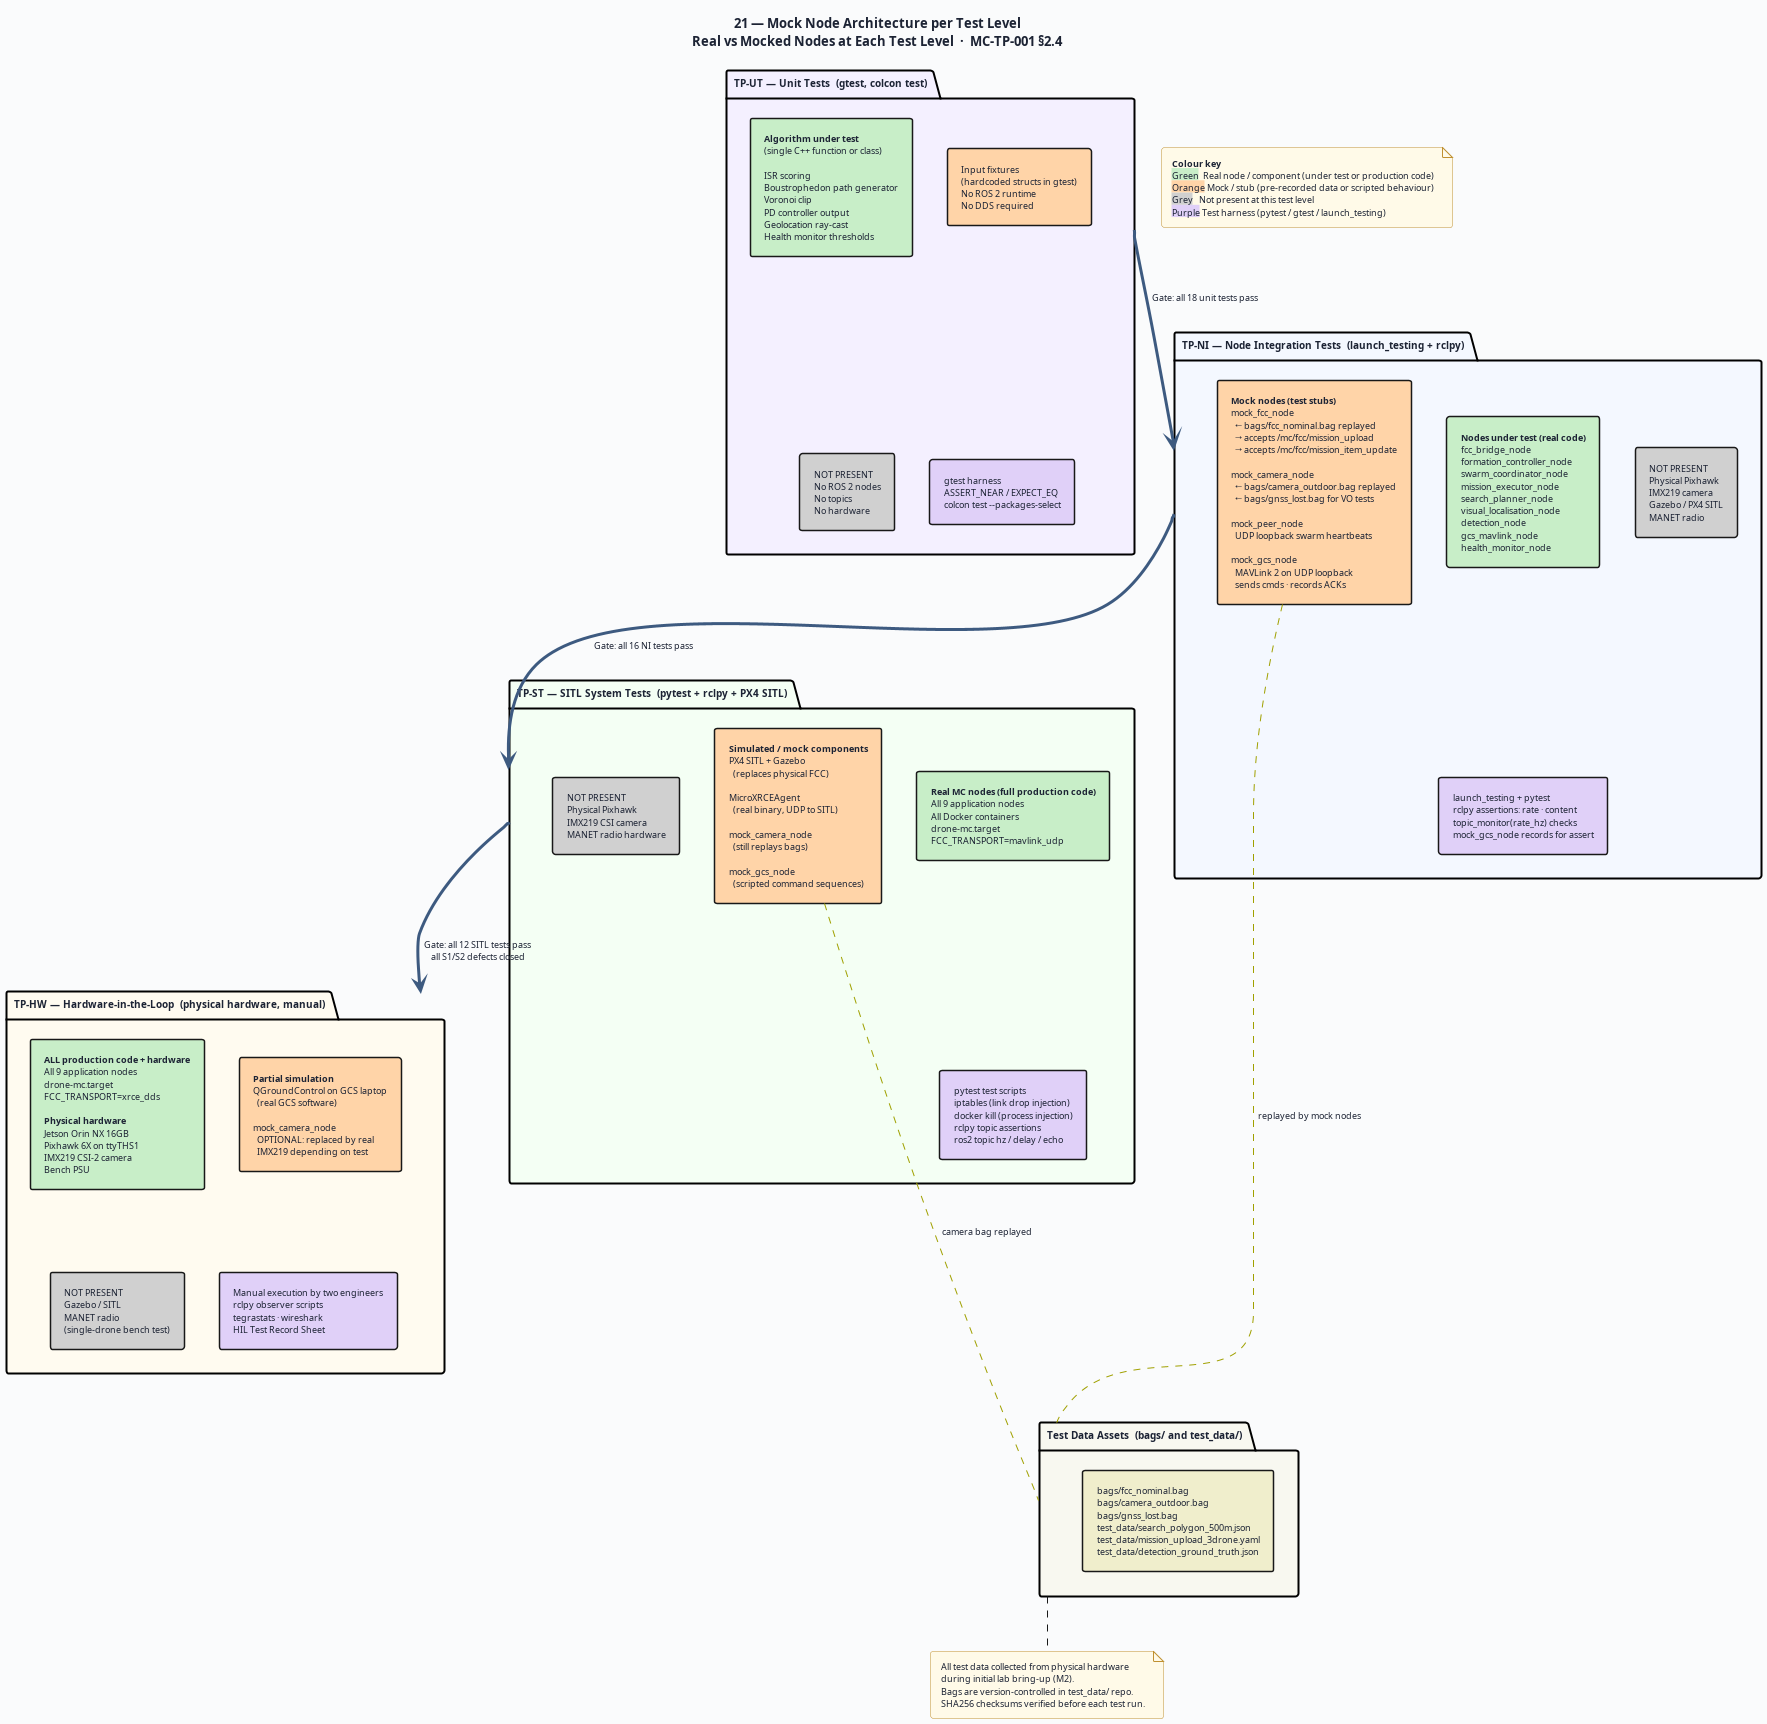

The diagram above was rendered by PlantUML. Its source (embedded in the PNG):
@startuml 21-tp-mock-architecture
' ─────────────────────────────────────────────────────────────
' Diagram 21: Mock Node Architecture per Test Level
' Shows what is real vs mocked at TP-UT / TP-NI / TP-ST / TP-HW
' MC-TP-001 §2.4 / §3
' ─────────────────────────────────────────────────────────────

title "21 — Mock Node Architecture per Test Level\nReal vs Mocked Nodes at Each Test Level  ·  MC-TP-001 §2.4"

skinparam BackgroundColor #FAFBFC
skinparam DefaultFontColor #1C2334
skinparam DefaultFontSize 9
skinparam TitleFontSize 13
skinparam TitleFontStyle bold
skinparam shadowing false
skinparam RoundCorner 5
skinparam Padding 4

skinparam package {
  BorderThickness 2
  FontSize 10
  FontStyle bold
}

skinparam rectangle {
  BorderThickness 1.5
  FontSize 9
}

skinparam note {
  BackgroundColor #FFFAE8
  BorderColor #C09030
  FontSize 9
}

skinparam legend {
  FontSize 9
}

' ═══════════════════════════════════════════════════
' KEY
' ═══════════════════════════════════════════════════

note as KEY
  <b>Colour key</b>
  <back:#C8EEC8>Green</back>  Real node / component (under test or production code)
  <back:#FFD4A8>Orange</back> Mock / stub (pre-recorded data or scripted behaviour)
  <back:#D0D0D0>Grey</back>   Not present at this test level
  <back:#E0D0F8>Purple</back> Test harness (pytest / gtest / launch_testing)
end note

' ═══════════════════════════════════════════════════
' LEVEL 1 — TP-UT (Unit Tests)
' ═══════════════════════════════════════════════════

package "TP-UT — Unit Tests  (gtest, colcon test)" as UT_PKG #F4F0FF {

  rectangle "<b>Algorithm under test</b>\n(single C++ function or class)\n\nISR scoring\nBoustrophedon path generator\nVoronoi clip\nPD controller output\nGeolocation ray-cast\nHealth monitor thresholds" as UT_REAL #C8EEC8

  rectangle "Input fixtures\n(hardcoded structs in gtest)\nNo ROS 2 runtime\nNo DDS required" as UT_FIXTURE #FFD4A8

  rectangle "NOT PRESENT\nNo ROS 2 nodes\nNo topics\nNo hardware" as UT_ABSENT #D0D0D0

  rectangle "gtest harness\nASSERT_NEAR / EXPECT_EQ\ncolcon test --packages-select" as UT_HARNESS #E0D0F8
}

' ═══════════════════════════════════════════════════
' LEVEL 2 — TP-NI (Node Integration)
' ═══════════════════════════════════════════════════

package "TP-NI — Node Integration Tests  (launch_testing + rclpy)" as NI_PKG #F4F8FF {

  rectangle "<b>Nodes under test (real code)</b>\nfcc_bridge_node\nformation_controller_node\nswarm_coordinator_node\nmission_executor_node\nsearch_planner_node\nvisual_localisation_node\ndetection_node\ngcs_mavlink_node\nhealth_monitor_node" as NI_REAL #C8EEC8

  rectangle "<b>Mock nodes (test stubs)</b>\nmock_fcc_node\n  ← bags/fcc_nominal.bag replayed\n  → accepts /mc/fcc/mission_upload\n  → accepts /mc/fcc/mission_item_update\n\nmock_camera_node\n  ← bags/camera_outdoor.bag replayed\n  ← bags/gnss_lost.bag for VO tests\n\nmock_peer_node\n  UDP loopback swarm heartbeats\n\nmock_gcs_node\n  MAVLink 2 on UDP loopback\n  sends cmds · records ACKs" as NI_MOCK #FFD4A8

  rectangle "NOT PRESENT\nPhysical Pixhawk\nIMX219 camera\nGazebo / PX4 SITL\nMANET radio" as NI_ABSENT #D0D0D0

  rectangle "launch_testing + pytest\nrclpy assertions: rate · content\ntopic_monitor(rate_hz) checks\nmock_gcs_node records for assert" as NI_HARNESS #E0D0F8
}

' ═══════════════════════════════════════════════════
' LEVEL 3 — TP-ST (SITL)
' ═══════════════════════════════════════════════════

package "TP-ST — SITL System Tests  (pytest + rclpy + PX4 SITL)" as ST_PKG #F4FFF4 {

  rectangle "<b>Real MC nodes (full production code)</b>\nAll 9 application nodes\nAll Docker containers\ndrone-mc.target\nFCC_TRANSPORT=mavlink_udp" as ST_REAL #C8EEC8

  rectangle "<b>Simulated / mock components</b>\nPX4 SITL + Gazebo\n  (replaces physical FCC)\n\nMicroXRCEAgent\n  (real binary, UDP to SITL)\n\nmock_camera_node\n  (still replays bags)\n\nmock_gcs_node\n  (scripted command sequences)" as ST_MOCK #FFD4A8

  rectangle "NOT PRESENT\nPhysical Pixhawk\nIMX219 CSI camera\nMANET radio hardware" as ST_ABSENT #D0D0D0

  rectangle "pytest test scripts\niptables (link drop injection)\ndocker kill (process injection)\nrclpy topic assertions\nros2 topic hz / delay / echo" as ST_HARNESS #E0D0F8
}

' ═══════════════════════════════════════════════════
' LEVEL 4 — TP-HW (HIL)
' ═══════════════════════════════════════════════════

package "TP-HW — Hardware-in-the-Loop  (physical hardware, manual)" as HW_PKG #FFFBF0 {

  rectangle "<b>ALL production code + hardware</b>\nAll 9 application nodes\ndrone-mc.target\nFCC_TRANSPORT=xrce_dds\n\n<b>Physical hardware</b>\nJetson Orin NX 16GB\nPixhawk 6X on ttyTHS1\nIMX219 CSI-2 camera\nBench PSU" as HW_REAL #C8EEC8

  rectangle "<b>Partial simulation</b>\nQGroundControl on GCS laptop\n  (real GCS software)\n\nmock_camera_node\n  OPTIONAL: replaced by real\n  IMX219 depending on test" as HW_MOCK #FFD4A8

  rectangle "NOT PRESENT\nGazebo / SITL\nMANET radio\n(single-drone bench test)" as HW_ABSENT #D0D0D0

  rectangle "Manual execution by two engineers\nrclpy observer scripts\ntegrastats · wireshark\nHIL Test Record Sheet" as HW_HARNESS #E0D0F8
}

' ═══════════════════════════════════════════════════
' PROGRESSION ARROW
' ═══════════════════════════════════════════════════

UT_PKG -[#3D5A80,thickness=3]down-> NI_PKG : Gate: all 18 unit tests pass
NI_PKG -[#3D5A80,thickness=3]down-> ST_PKG : Gate: all 16 NI tests pass
ST_PKG -[#3D5A80,thickness=3]down-> HW_PKG : Gate: all 12 SITL tests pass\nall S1/S2 defects closed

' ═══════════════════════════════════════════════════
' DATA ASSETS
' ═══════════════════════════════════════════════════

package "Test Data Assets  (bags/ and test_data/)" as DATA #F8F8F0 {
  rectangle "bags/fcc_nominal.bag\nbags/camera_outdoor.bag\nbags/gnss_lost.bag\ntest_data/search_polygon_500m.json\ntest_data/mission_upload_3drone.yaml\ntest_data/detection_ground_truth.json" as BAGS #F0EECC
}

NI_MOCK ..[#A0A000].. DATA : replayed by mock nodes
ST_MOCK ..[#A0A000].. DATA : camera bag replayed

note bottom of DATA
  All test data collected from physical hardware
  during initial lab bring-up (M2).
  Bags are version-controlled in test_data/ repo.
  SHA256 checksums verified before each test run.
end note

@enduml